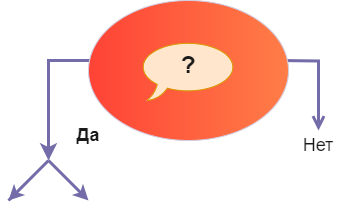

The diagram above was exported from draw.io. Its source (the exported page's mxGraphModel, read from the mxfile embedded in the PNG):
<mxGraphModel dx="1245" dy="677" grid="1" gridSize="10" guides="1" tooltips="1" connect="1" arrows="1" fold="1" page="1" pageScale="1" pageWidth="850" pageHeight="1100" math="0" shadow="0">
  <root>
    <mxCell id="0" />
    <mxCell id="1" parent="0" />
    <mxCell id="a3x8IQYFG85wzQeUsVTD-8" value="" style="edgeStyle=orthogonalEdgeStyle;html=1;align=left;verticalAlign=bottom;endArrow=open;endSize=8;strokeColor=#736CA8;rounded=0;strokeWidth=3;labelBackgroundColor=none;fontColor=default;" parent="1" target="a3x8IQYFG85wzQeUsVTD-20" edge="1">
      <mxGeometry x="-1" relative="1" as="geometry">
        <mxPoint x="510" y="320" as="targetPoint" />
        <mxPoint x="470" y="220" as="sourcePoint" />
      </mxGeometry>
    </mxCell>
    <mxCell id="a3x8IQYFG85wzQeUsVTD-15" value="" style="edgeStyle=segmentEdgeStyle;endArrow=classic;html=1;curved=0;rounded=0;endSize=8;startSize=8;strokeWidth=3;labelBackgroundColor=none;strokeColor=#736CA8;fontColor=default;" parent="1" edge="1">
      <mxGeometry width="50" height="50" relative="1" as="geometry">
        <mxPoint x="290" y="220" as="sourcePoint" />
        <mxPoint x="240" y="320" as="targetPoint" />
      </mxGeometry>
    </mxCell>
    <mxCell id="a3x8IQYFG85wzQeUsVTD-20" value="&lt;font style=&quot;font-size: 18px;&quot;&gt;Нет&lt;/font&gt;" style="text;html=1;align=center;verticalAlign=middle;whiteSpace=wrap;rounded=0;labelBackgroundColor=none;fontColor=#1A1A1A;" parent="1" vertex="1">
      <mxGeometry x="480" y="290" width="60" height="30" as="geometry" />
    </mxCell>
    <mxCell id="a3x8IQYFG85wzQeUsVTD-30" value="" style="endArrow=classic;html=1;rounded=0;strokeColor=#736CA8;fontColor=default;strokeWidth=3;labelBackgroundColor=none;" parent="1" edge="1">
      <mxGeometry width="50" height="50" relative="1" as="geometry">
        <mxPoint x="240" y="320" as="sourcePoint" />
        <mxPoint x="280" y="360" as="targetPoint" />
      </mxGeometry>
    </mxCell>
    <mxCell id="a3x8IQYFG85wzQeUsVTD-31" value="" style="endArrow=classic;html=1;rounded=0;strokeColor=#736CA8;fontColor=default;strokeWidth=3;labelBackgroundColor=none;" parent="1" edge="1">
      <mxGeometry width="50" height="50" relative="1" as="geometry">
        <mxPoint x="200" y="360" as="sourcePoint" />
        <mxPoint x="200" y="360" as="targetPoint" />
        <Array as="points">
          <mxPoint x="210" y="350" />
          <mxPoint x="240" y="320" />
          <mxPoint x="230" y="330" />
        </Array>
      </mxGeometry>
    </mxCell>
    <mxCell id="a3x8IQYFG85wzQeUsVTD-32" value="&lt;font style=&quot;font-size: 18px;&quot;&gt;&lt;b&gt;Да&lt;/b&gt;&lt;/font&gt;" style="text;html=1;align=center;verticalAlign=middle;whiteSpace=wrap;rounded=0;fontColor=#1A1A1A;labelBackgroundColor=none;" parent="1" vertex="1">
      <mxGeometry x="250" y="280" width="60" height="30" as="geometry" />
    </mxCell>
    <mxCell id="8zIp4Q2L0hcTKOoHiiwB-1" value="" style="ellipse;whiteSpace=wrap;html=1;strokeColor=#D0CEE2;fontColor=#1A1A1A;fillColor=#ff4336;gradientColor=#ff7d47;gradientDirection=east;" parent="1" vertex="1">
      <mxGeometry x="280" y="160" width="200" height="140" as="geometry" />
    </mxCell>
    <mxCell id="8zIp4Q2L0hcTKOoHiiwB-2" value="" style="whiteSpace=wrap;html=1;shape=mxgraph.basic.oval_callout;strokeColor=#d79b00;fillColor=#ffe6cc;" parent="1" vertex="1">
      <mxGeometry x="330" y="200" width="100" height="60" as="geometry" />
    </mxCell>
    <mxCell id="8zIp4Q2L0hcTKOoHiiwB-3" value="&lt;font style=&quot;font-size: 24px;&quot;&gt;&lt;b&gt;?&lt;/b&gt;&lt;/font&gt;" style="text;html=1;align=center;verticalAlign=middle;whiteSpace=wrap;rounded=0;fontColor=#1A1A1A;" parent="1" vertex="1">
      <mxGeometry x="350" y="210" width="60" height="30" as="geometry" />
    </mxCell>
  </root>
</mxGraphModel>